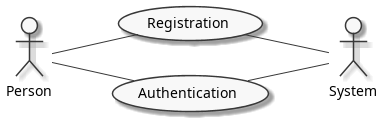

The diagram above was rendered by PlantUML. Its source (embedded in the PNG):
@startuml


skinparam monochrome true
left to right direction

actor Person as A1
actor System as A2
usecase Registration as u1
usecase Authentication as u2

A1 -- u2
A1 -- u1
u2 -- A2
u1 -- A2

@enduml